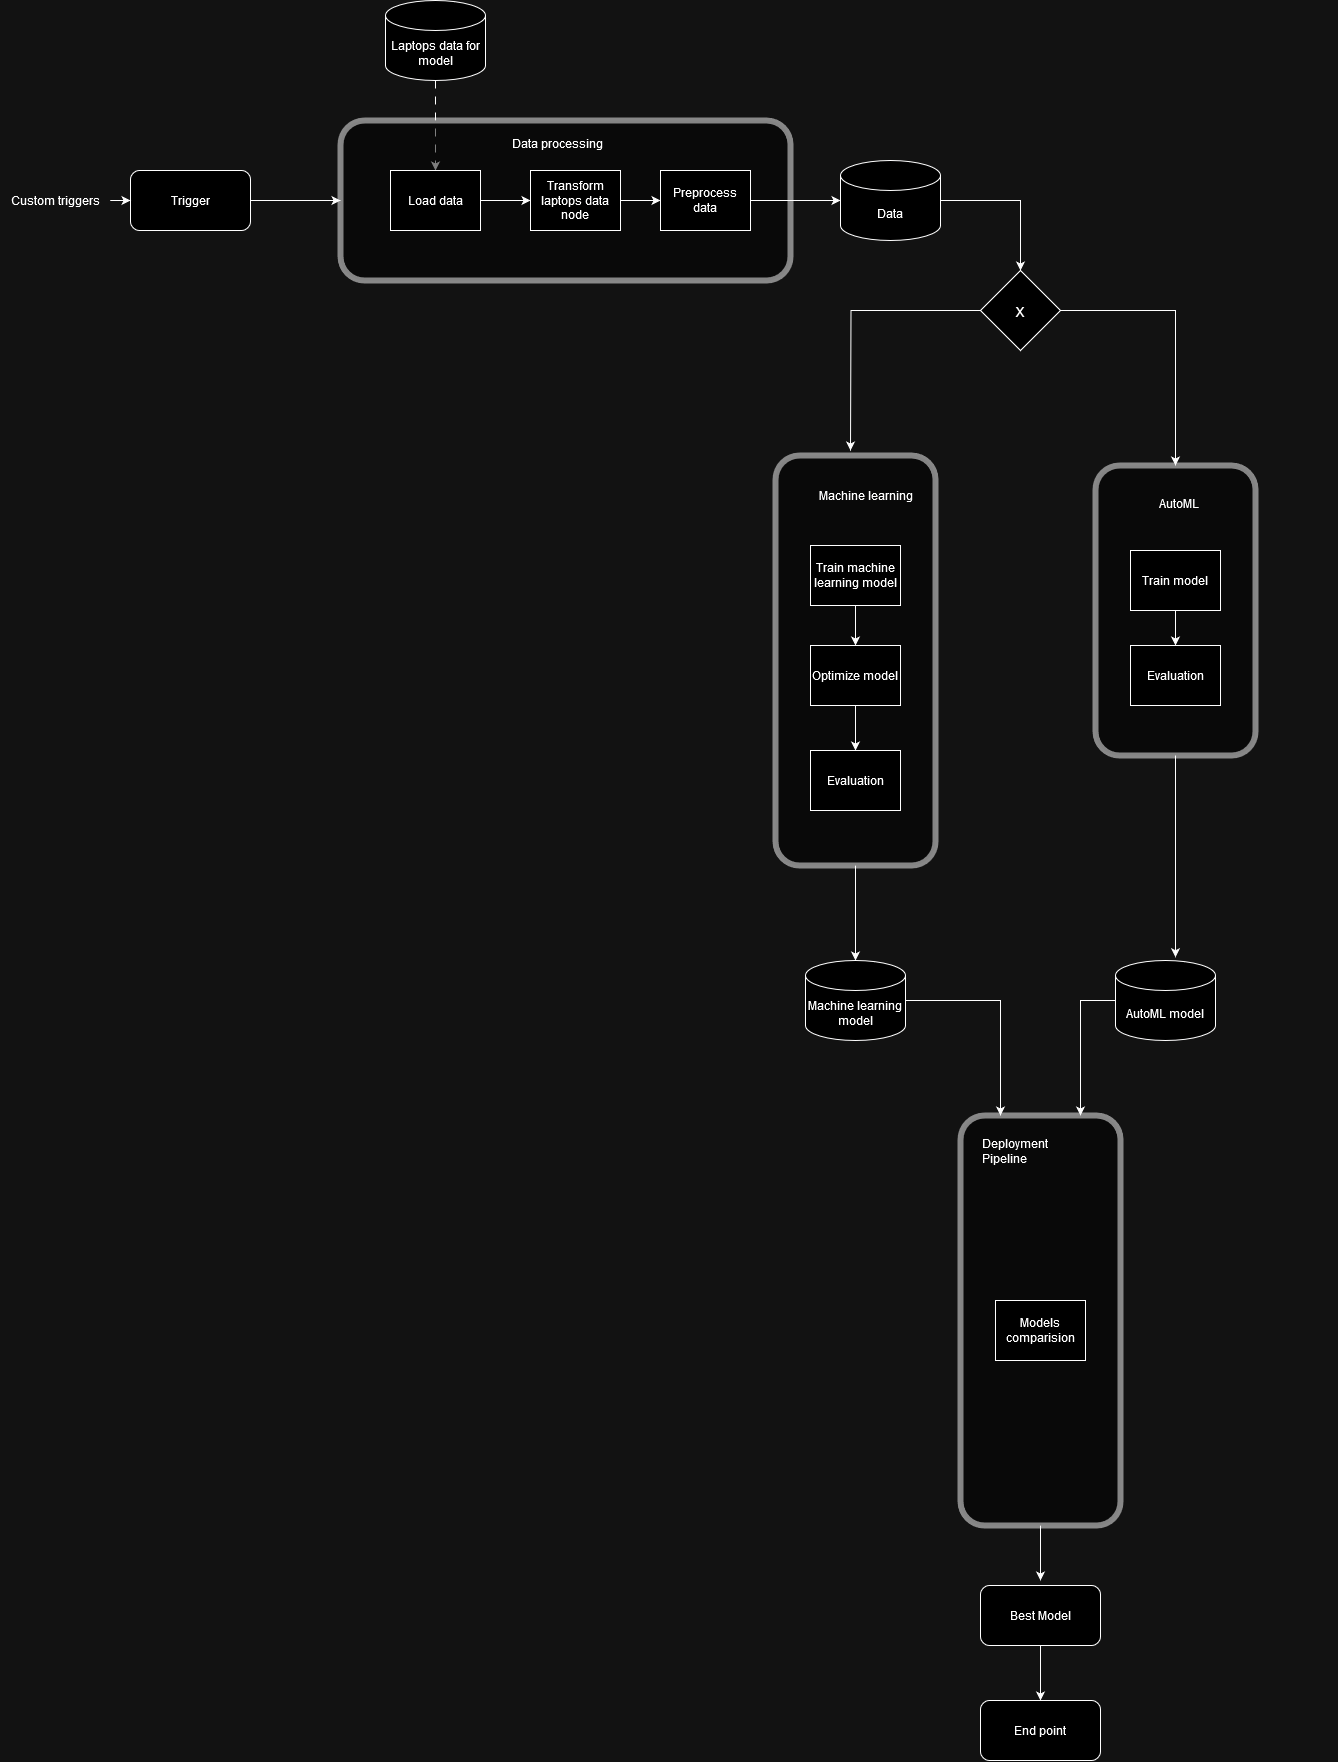

The diagram above was exported from draw.io. Its source (the exported page's mxGraphModel, read from the mxfile embedded in the PNG):
<mxGraphModel dx="2780" dy="2192" grid="1" gridSize="10" guides="1" tooltips="1" connect="1" arrows="1" fold="1" page="1" pageScale="1" pageWidth="827" pageHeight="1169" math="0" shadow="0">
  <root>
    <mxCell id="0" />
    <mxCell id="1" parent="0" />
    <mxCell id="Biy1LBDrTHuNdbwQONeq-2" value="" style="rounded=1;whiteSpace=wrap;html=1;opacity=50;strokeWidth=6;rotation=90;" vertex="1" parent="1">
      <mxGeometry x="700" y="470" width="290" height="160" as="geometry" />
    </mxCell>
    <mxCell id="Biy1LBDrTHuNdbwQONeq-96" style="edgeStyle=orthogonalEdgeStyle;rounded=0;orthogonalLoop=1;jettySize=auto;html=1;" edge="1" parent="1" source="2etZb0u9Lvj9bVslhb5w-6" target="OwJMiTqVDSSDJoAkTTLN-2">
      <mxGeometry relative="1" as="geometry" />
    </mxCell>
    <mxCell id="2etZb0u9Lvj9bVslhb5w-6" value="" style="rounded=1;whiteSpace=wrap;html=1;opacity=50;strokeWidth=6;rotation=90;" parent="1" vertex="1">
      <mxGeometry x="320" y="520" width="410" height="160" as="geometry" />
    </mxCell>
    <mxCell id="2etZb0u9Lvj9bVslhb5w-37" value="" style="edgeStyle=orthogonalEdgeStyle;rounded=0;orthogonalLoop=1;jettySize=auto;html=1;" parent="1" source="2etZb0u9Lvj9bVslhb5w-5" target="2etZb0u9Lvj9bVslhb5w-13" edge="1">
      <mxGeometry relative="1" as="geometry" />
    </mxCell>
    <mxCell id="2etZb0u9Lvj9bVslhb5w-5" value="Train machine learning model" style="rounded=0;whiteSpace=wrap;html=1;" parent="1" vertex="1">
      <mxGeometry x="480" y="485" width="90" height="60" as="geometry" />
    </mxCell>
    <mxCell id="2etZb0u9Lvj9bVslhb5w-7" value="Machine learning" style="text;html=1;align=center;verticalAlign=middle;resizable=0;points=[];autosize=1;strokeColor=none;fillColor=none;" parent="1" vertex="1">
      <mxGeometry x="480" y="420" width="110" height="30" as="geometry" />
    </mxCell>
    <mxCell id="Biy1LBDrTHuNdbwQONeq-13" style="edgeStyle=orthogonalEdgeStyle;rounded=0;orthogonalLoop=1;jettySize=auto;html=1;entryX=0.5;entryY=0;entryDx=0;entryDy=0;" edge="1" parent="1" source="2etZb0u9Lvj9bVslhb5w-13" target="2etZb0u9Lvj9bVslhb5w-15">
      <mxGeometry relative="1" as="geometry" />
    </mxCell>
    <mxCell id="2etZb0u9Lvj9bVslhb5w-13" value="Optimize model" style="rounded=0;whiteSpace=wrap;html=1;" parent="1" vertex="1">
      <mxGeometry x="480" y="585" width="90" height="60" as="geometry" />
    </mxCell>
    <mxCell id="2etZb0u9Lvj9bVslhb5w-15" value="Evaluation" style="rounded=0;whiteSpace=wrap;html=1;" parent="1" vertex="1">
      <mxGeometry x="480" y="690" width="90" height="60" as="geometry" />
    </mxCell>
    <mxCell id="2etZb0u9Lvj9bVslhb5w-19" value="Laptops data for model" style="shape=cylinder3;whiteSpace=wrap;html=1;boundedLbl=1;backgroundOutline=1;size=15;" parent="1" vertex="1">
      <mxGeometry x="55" y="-60" width="100" height="80" as="geometry" />
    </mxCell>
    <mxCell id="2etZb0u9Lvj9bVslhb5w-20" style="edgeStyle=orthogonalEdgeStyle;rounded=0;orthogonalLoop=1;jettySize=auto;html=1;dashed=1;dashPattern=8 8;entryX=0.5;entryY=0;entryDx=0;entryDy=0;" parent="1" source="2etZb0u9Lvj9bVslhb5w-19" target="Biy1LBDrTHuNdbwQONeq-61" edge="1">
      <mxGeometry relative="1" as="geometry">
        <mxPoint x="105" y="442" as="targetPoint" />
      </mxGeometry>
    </mxCell>
    <mxCell id="Biy1LBDrTHuNdbwQONeq-84" value="" style="edgeStyle=orthogonalEdgeStyle;rounded=0;orthogonalLoop=1;jettySize=auto;html=1;" edge="1" parent="1" source="2etZb0u9Lvj9bVslhb5w-25" target="Biy1LBDrTHuNdbwQONeq-59">
      <mxGeometry relative="1" as="geometry" />
    </mxCell>
    <mxCell id="2etZb0u9Lvj9bVslhb5w-25" value="Trigger" style="rounded=1;whiteSpace=wrap;html=1;" parent="1" vertex="1">
      <mxGeometry x="-200" y="110" width="120" height="60" as="geometry" />
    </mxCell>
    <mxCell id="2etZb0u9Lvj9bVslhb5w-29" value="" style="edgeStyle=orthogonalEdgeStyle;rounded=0;orthogonalLoop=1;jettySize=auto;html=1;" parent="1" source="2etZb0u9Lvj9bVslhb5w-28" target="2etZb0u9Lvj9bVslhb5w-25" edge="1">
      <mxGeometry relative="1" as="geometry" />
    </mxCell>
    <mxCell id="2etZb0u9Lvj9bVslhb5w-28" value="Custom triggers" style="text;html=1;align=center;verticalAlign=middle;resizable=0;points=[];autosize=1;strokeColor=none;fillColor=none;" parent="1" vertex="1">
      <mxGeometry x="-330" y="125" width="110" height="30" as="geometry" />
    </mxCell>
    <mxCell id="Biy1LBDrTHuNdbwQONeq-93" style="edgeStyle=orthogonalEdgeStyle;rounded=0;orthogonalLoop=1;jettySize=auto;html=1;entryX=0;entryY=0.75;entryDx=0;entryDy=0;" edge="1" parent="1" source="OwJMiTqVDSSDJoAkTTLN-2" target="Biy1LBDrTHuNdbwQONeq-86">
      <mxGeometry relative="1" as="geometry" />
    </mxCell>
    <mxCell id="OwJMiTqVDSSDJoAkTTLN-2" value="Machine learning model" style="shape=cylinder3;whiteSpace=wrap;html=1;boundedLbl=1;backgroundOutline=1;size=15;" parent="1" vertex="1">
      <mxGeometry x="475" y="900" width="100" height="80" as="geometry" />
    </mxCell>
    <mxCell id="68z2ncb23zhuunnSx6w_-13" value="" style="edgeStyle=orthogonalEdgeStyle;rounded=0;orthogonalLoop=1;jettySize=auto;html=1;" parent="1" source="68z2ncb23zhuunnSx6w_-9" target="68z2ncb23zhuunnSx6w_-11" edge="1">
      <mxGeometry relative="1" as="geometry" />
    </mxCell>
    <mxCell id="68z2ncb23zhuunnSx6w_-9" value="Best Model" style="rounded=1;whiteSpace=wrap;html=1;" parent="1" vertex="1">
      <mxGeometry x="650" y="1525" width="120" height="60" as="geometry" />
    </mxCell>
    <mxCell id="68z2ncb23zhuunnSx6w_-11" value="End point" style="rounded=1;whiteSpace=wrap;html=1;" parent="1" vertex="1">
      <mxGeometry x="650" y="1640" width="120" height="60" as="geometry" />
    </mxCell>
    <mxCell id="Biy1LBDrTHuNdbwQONeq-73" value="" style="edgeStyle=orthogonalEdgeStyle;rounded=0;orthogonalLoop=1;jettySize=auto;html=1;" edge="1" parent="1" source="Biy1LBDrTHuNdbwQONeq-1" target="Biy1LBDrTHuNdbwQONeq-72">
      <mxGeometry relative="1" as="geometry" />
    </mxCell>
    <mxCell id="Biy1LBDrTHuNdbwQONeq-1" value="Train model" style="rounded=0;whiteSpace=wrap;html=1;" vertex="1" parent="1">
      <mxGeometry x="800" y="490" width="90" height="60" as="geometry" />
    </mxCell>
    <mxCell id="Biy1LBDrTHuNdbwQONeq-26" value="AutoML" style="text;whiteSpace=wrap;html=1;" vertex="1" parent="1">
      <mxGeometry x="827" y="430" width="180" height="40" as="geometry" />
    </mxCell>
    <mxCell id="Biy1LBDrTHuNdbwQONeq-91" style="edgeStyle=orthogonalEdgeStyle;rounded=0;orthogonalLoop=1;jettySize=auto;html=1;entryX=0;entryY=0.25;entryDx=0;entryDy=0;exitX=0;exitY=0.5;exitDx=0;exitDy=0;exitPerimeter=0;" edge="1" parent="1" source="Biy1LBDrTHuNdbwQONeq-30" target="Biy1LBDrTHuNdbwQONeq-86">
      <mxGeometry relative="1" as="geometry">
        <mxPoint x="710" y="1050.0000000000005" as="targetPoint" />
      </mxGeometry>
    </mxCell>
    <mxCell id="Biy1LBDrTHuNdbwQONeq-30" value="AutoML model" style="shape=cylinder3;whiteSpace=wrap;html=1;boundedLbl=1;backgroundOutline=1;size=15;" vertex="1" parent="1">
      <mxGeometry x="785" y="900" width="100" height="80" as="geometry" />
    </mxCell>
    <mxCell id="Biy1LBDrTHuNdbwQONeq-59" value="" style="rounded=1;whiteSpace=wrap;html=1;opacity=50;strokeWidth=6;" vertex="1" parent="1">
      <mxGeometry x="10" y="60" width="450" height="160" as="geometry" />
    </mxCell>
    <mxCell id="Biy1LBDrTHuNdbwQONeq-60" value="Data processing" style="text;whiteSpace=wrap;html=1;" vertex="1" parent="1">
      <mxGeometry x="180" y="70" width="180" height="40" as="geometry" />
    </mxCell>
    <mxCell id="Biy1LBDrTHuNdbwQONeq-64" value="" style="edgeStyle=orthogonalEdgeStyle;rounded=0;orthogonalLoop=1;jettySize=auto;html=1;" edge="1" parent="1" source="Biy1LBDrTHuNdbwQONeq-61" target="Biy1LBDrTHuNdbwQONeq-62">
      <mxGeometry relative="1" as="geometry" />
    </mxCell>
    <mxCell id="Biy1LBDrTHuNdbwQONeq-61" value="Load data" style="rounded=0;whiteSpace=wrap;html=1;" vertex="1" parent="1">
      <mxGeometry x="60" y="110" width="90" height="60" as="geometry" />
    </mxCell>
    <mxCell id="Biy1LBDrTHuNdbwQONeq-65" value="" style="edgeStyle=orthogonalEdgeStyle;rounded=0;orthogonalLoop=1;jettySize=auto;html=1;" edge="1" parent="1" source="Biy1LBDrTHuNdbwQONeq-62" target="Biy1LBDrTHuNdbwQONeq-63">
      <mxGeometry relative="1" as="geometry" />
    </mxCell>
    <mxCell id="Biy1LBDrTHuNdbwQONeq-62" value="Transform laptops data node" style="rounded=0;whiteSpace=wrap;html=1;" vertex="1" parent="1">
      <mxGeometry x="200" y="110" width="90" height="60" as="geometry" />
    </mxCell>
    <mxCell id="Biy1LBDrTHuNdbwQONeq-70" value="" style="edgeStyle=orthogonalEdgeStyle;rounded=0;orthogonalLoop=1;jettySize=auto;html=1;" edge="1" parent="1" source="Biy1LBDrTHuNdbwQONeq-63" target="Biy1LBDrTHuNdbwQONeq-69">
      <mxGeometry relative="1" as="geometry" />
    </mxCell>
    <mxCell id="Biy1LBDrTHuNdbwQONeq-63" value="Preprocess data" style="rounded=0;whiteSpace=wrap;html=1;" vertex="1" parent="1">
      <mxGeometry x="330" y="110" width="90" height="60" as="geometry" />
    </mxCell>
    <mxCell id="Biy1LBDrTHuNdbwQONeq-78" style="edgeStyle=orthogonalEdgeStyle;rounded=0;orthogonalLoop=1;jettySize=auto;html=1;entryX=0.5;entryY=0;entryDx=0;entryDy=0;" edge="1" parent="1" source="Biy1LBDrTHuNdbwQONeq-69" target="Biy1LBDrTHuNdbwQONeq-77">
      <mxGeometry relative="1" as="geometry" />
    </mxCell>
    <mxCell id="Biy1LBDrTHuNdbwQONeq-69" value="Data" style="shape=cylinder3;whiteSpace=wrap;html=1;boundedLbl=1;backgroundOutline=1;size=15;" vertex="1" parent="1">
      <mxGeometry x="510" y="100" width="100" height="80" as="geometry" />
    </mxCell>
    <mxCell id="Biy1LBDrTHuNdbwQONeq-72" value="Evaluation" style="rounded=0;whiteSpace=wrap;html=1;" vertex="1" parent="1">
      <mxGeometry x="800" y="585" width="90" height="60" as="geometry" />
    </mxCell>
    <mxCell id="Biy1LBDrTHuNdbwQONeq-83" style="edgeStyle=orthogonalEdgeStyle;rounded=0;orthogonalLoop=1;jettySize=auto;html=1;" edge="1" parent="1" source="Biy1LBDrTHuNdbwQONeq-77" target="Biy1LBDrTHuNdbwQONeq-2">
      <mxGeometry relative="1" as="geometry" />
    </mxCell>
    <mxCell id="Biy1LBDrTHuNdbwQONeq-85" style="edgeStyle=orthogonalEdgeStyle;rounded=0;orthogonalLoop=1;jettySize=auto;html=1;" edge="1" parent="1" source="Biy1LBDrTHuNdbwQONeq-77">
      <mxGeometry relative="1" as="geometry">
        <mxPoint x="520" y="389.99999999999955" as="targetPoint" />
      </mxGeometry>
    </mxCell>
    <mxCell id="Biy1LBDrTHuNdbwQONeq-77" value="&lt;font style=&quot;font-size: 19px;&quot;&gt;x&lt;/font&gt;" style="rhombus;whiteSpace=wrap;html=1;" vertex="1" parent="1">
      <mxGeometry x="650" y="210" width="80" height="80" as="geometry" />
    </mxCell>
    <mxCell id="Biy1LBDrTHuNdbwQONeq-88" style="edgeStyle=orthogonalEdgeStyle;rounded=0;orthogonalLoop=1;jettySize=auto;html=1;" edge="1" parent="1" source="Biy1LBDrTHuNdbwQONeq-86">
      <mxGeometry relative="1" as="geometry">
        <mxPoint x="710" y="1520.0000000000005" as="targetPoint" />
      </mxGeometry>
    </mxCell>
    <mxCell id="Biy1LBDrTHuNdbwQONeq-86" value="" style="rounded=1;whiteSpace=wrap;html=1;opacity=50;strokeWidth=6;rotation=90;" vertex="1" parent="1">
      <mxGeometry x="505" y="1180" width="410" height="160" as="geometry" />
    </mxCell>
    <mxCell id="Biy1LBDrTHuNdbwQONeq-89" value="Deployment Pipeline" style="text;whiteSpace=wrap;html=1;" vertex="1" parent="1">
      <mxGeometry x="650" y="1070" width="110" height="40" as="geometry" />
    </mxCell>
    <mxCell id="Biy1LBDrTHuNdbwQONeq-92" style="edgeStyle=orthogonalEdgeStyle;rounded=0;orthogonalLoop=1;jettySize=auto;html=1;entryX=0.6;entryY=-0.041;entryDx=0;entryDy=0;entryPerimeter=0;" edge="1" parent="1" source="Biy1LBDrTHuNdbwQONeq-2" target="Biy1LBDrTHuNdbwQONeq-30">
      <mxGeometry relative="1" as="geometry" />
    </mxCell>
    <mxCell id="Biy1LBDrTHuNdbwQONeq-94" value="Models comparision" style="rounded=0;whiteSpace=wrap;html=1;" vertex="1" parent="1">
      <mxGeometry x="665" y="1240" width="90" height="60" as="geometry" />
    </mxCell>
  </root>
</mxGraphModel>